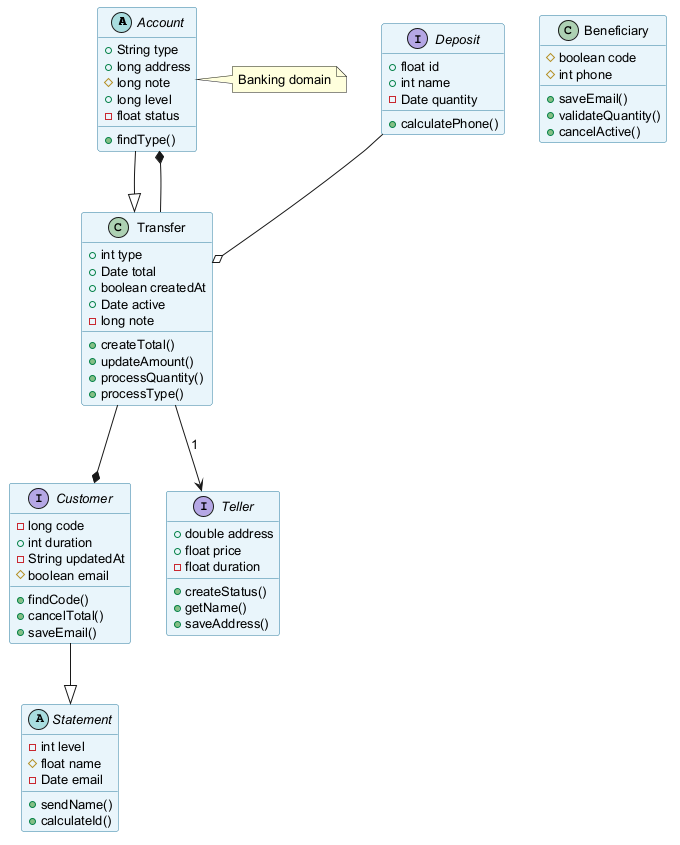

The diagram above was rendered by PlantUML. Its source (embedded in the PNG):
@startuml
skinparam backgroundColor #FFFFFF
skinparam classBackgroundColor #E8F4FA
skinparam classBorderColor #2C7DA0
skinparam defaultFontSize 13
abstract class Account {
  +String type
  +long address
  #long note
  +long level
  -float status
  +findType()
}
interface Customer {
  -long code
  +int duration
  -String updatedAt
  #boolean email
  +findCode()
  +cancelTotal()
  +saveEmail()
}
interface Teller {
  +double address
  +float price
  -float duration
  +createStatus()
  +getName()
  +saveAddress()
}
interface Deposit {
  +float id
  +int name
  -Date quantity
  +calculatePhone()
}
class Transfer {
  +int type
  +Date total
  +boolean createdAt
  +Date active
  -long note
  +createTotal()
  +updateAmount()
  +processQuantity()
  +processType()
}
abstract class Statement {
  -int level
  #float name
  -Date email
  +sendName()
  +calculateId()
}
class Beneficiary {
  #boolean code
  #int phone
  +saveEmail()
  +validateQuantity()
  +cancelActive()
}
Transfer --* Account
Deposit --o Transfer
Account --|> Transfer
Transfer --* Customer
Customer --|> Statement
Transfer --> Teller : "1"
note right of Account : Banking domain
@enduml